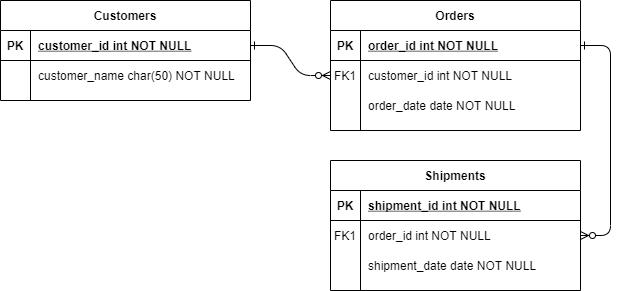

The diagram above was exported from draw.io. Its source (the exported page's mxGraphModel, read from the mxfile embedded in the PNG):
<mxGraphModel dx="1038" dy="607" grid="1" gridSize="10" guides="1" tooltips="1" connect="1" arrows="1" fold="1" page="1" pageScale="1" pageWidth="850" pageHeight="1100" math="0" shadow="0" extFonts="Permanent Marker^https://fonts.googleapis.com/css?family=Permanent+Marker">
  <root>
    <mxCell id="0" />
    <mxCell id="1" parent="0" />
    <mxCell id="C-vyLk0tnHw3VtMMgP7b-1" value="" style="edgeStyle=entityRelationEdgeStyle;endArrow=ERzeroToMany;startArrow=ERone;endFill=1;startFill=0;" parent="1" source="C-vyLk0tnHw3VtMMgP7b-24" target="C-vyLk0tnHw3VtMMgP7b-6" edge="1">
      <mxGeometry width="100" height="100" relative="1" as="geometry">
        <mxPoint x="340" y="720" as="sourcePoint" />
        <mxPoint x="440" y="620" as="targetPoint" />
      </mxGeometry>
    </mxCell>
    <mxCell id="C-vyLk0tnHw3VtMMgP7b-12" value="" style="edgeStyle=entityRelationEdgeStyle;endArrow=ERzeroToMany;startArrow=ERone;endFill=1;startFill=0;" parent="1" source="C-vyLk0tnHw3VtMMgP7b-3" target="C-vyLk0tnHw3VtMMgP7b-17" edge="1">
      <mxGeometry width="100" height="100" relative="1" as="geometry">
        <mxPoint x="400" y="180" as="sourcePoint" />
        <mxPoint x="460" y="205" as="targetPoint" />
      </mxGeometry>
    </mxCell>
    <mxCell id="C-vyLk0tnHw3VtMMgP7b-2" value="Orders" style="shape=table;startSize=30;container=1;collapsible=1;childLayout=tableLayout;fixedRows=1;rowLines=0;fontStyle=1;align=center;resizeLast=1;" parent="1" vertex="1">
      <mxGeometry x="450" y="120" width="250" height="130" as="geometry" />
    </mxCell>
    <mxCell id="C-vyLk0tnHw3VtMMgP7b-3" value="" style="shape=partialRectangle;collapsible=0;dropTarget=0;pointerEvents=0;fillColor=none;points=[[0,0.5],[1,0.5]];portConstraint=eastwest;top=0;left=0;right=0;bottom=1;" parent="C-vyLk0tnHw3VtMMgP7b-2" vertex="1">
      <mxGeometry y="30" width="250" height="30" as="geometry" />
    </mxCell>
    <mxCell id="C-vyLk0tnHw3VtMMgP7b-4" value="PK" style="shape=partialRectangle;overflow=hidden;connectable=0;fillColor=none;top=0;left=0;bottom=0;right=0;fontStyle=1;" parent="C-vyLk0tnHw3VtMMgP7b-3" vertex="1">
      <mxGeometry width="30" height="30" as="geometry" />
    </mxCell>
    <mxCell id="C-vyLk0tnHw3VtMMgP7b-5" value="order_id int NOT NULL " style="shape=partialRectangle;overflow=hidden;connectable=0;fillColor=none;top=0;left=0;bottom=0;right=0;align=left;spacingLeft=6;fontStyle=5;" parent="C-vyLk0tnHw3VtMMgP7b-3" vertex="1">
      <mxGeometry x="30" width="220" height="30" as="geometry" />
    </mxCell>
    <mxCell id="C-vyLk0tnHw3VtMMgP7b-6" value="" style="shape=partialRectangle;collapsible=0;dropTarget=0;pointerEvents=0;fillColor=none;points=[[0,0.5],[1,0.5]];portConstraint=eastwest;top=0;left=0;right=0;bottom=0;" parent="C-vyLk0tnHw3VtMMgP7b-2" vertex="1">
      <mxGeometry y="60" width="250" height="30" as="geometry" />
    </mxCell>
    <mxCell id="C-vyLk0tnHw3VtMMgP7b-7" value="FK1" style="shape=partialRectangle;overflow=hidden;connectable=0;fillColor=none;top=0;left=0;bottom=0;right=0;" parent="C-vyLk0tnHw3VtMMgP7b-6" vertex="1">
      <mxGeometry width="30" height="30" as="geometry" />
    </mxCell>
    <mxCell id="C-vyLk0tnHw3VtMMgP7b-8" value="customer_id int NOT NULL" style="shape=partialRectangle;overflow=hidden;connectable=0;fillColor=none;top=0;left=0;bottom=0;right=0;align=left;spacingLeft=6;" parent="C-vyLk0tnHw3VtMMgP7b-6" vertex="1">
      <mxGeometry x="30" width="220" height="30" as="geometry" />
    </mxCell>
    <mxCell id="C-vyLk0tnHw3VtMMgP7b-9" value="" style="shape=partialRectangle;collapsible=0;dropTarget=0;pointerEvents=0;fillColor=none;points=[[0,0.5],[1,0.5]];portConstraint=eastwest;top=0;left=0;right=0;bottom=0;" parent="C-vyLk0tnHw3VtMMgP7b-2" vertex="1">
      <mxGeometry y="90" width="250" height="30" as="geometry" />
    </mxCell>
    <mxCell id="C-vyLk0tnHw3VtMMgP7b-10" value="" style="shape=partialRectangle;overflow=hidden;connectable=0;fillColor=none;top=0;left=0;bottom=0;right=0;" parent="C-vyLk0tnHw3VtMMgP7b-9" vertex="1">
      <mxGeometry width="30" height="30" as="geometry" />
    </mxCell>
    <mxCell id="C-vyLk0tnHw3VtMMgP7b-11" value="order_date date NOT NULL" style="shape=partialRectangle;overflow=hidden;connectable=0;fillColor=none;top=0;left=0;bottom=0;right=0;align=left;spacingLeft=6;" parent="C-vyLk0tnHw3VtMMgP7b-9" vertex="1">
      <mxGeometry x="30" width="220" height="30" as="geometry" />
    </mxCell>
    <mxCell id="C-vyLk0tnHw3VtMMgP7b-13" value="Shipments" style="shape=table;startSize=30;container=1;collapsible=1;childLayout=tableLayout;fixedRows=1;rowLines=0;fontStyle=1;align=center;resizeLast=1;" parent="1" vertex="1">
      <mxGeometry x="450" y="280" width="250" height="130" as="geometry" />
    </mxCell>
    <mxCell id="C-vyLk0tnHw3VtMMgP7b-14" value="" style="shape=partialRectangle;collapsible=0;dropTarget=0;pointerEvents=0;fillColor=none;points=[[0,0.5],[1,0.5]];portConstraint=eastwest;top=0;left=0;right=0;bottom=1;" parent="C-vyLk0tnHw3VtMMgP7b-13" vertex="1">
      <mxGeometry y="30" width="250" height="30" as="geometry" />
    </mxCell>
    <mxCell id="C-vyLk0tnHw3VtMMgP7b-15" value="PK" style="shape=partialRectangle;overflow=hidden;connectable=0;fillColor=none;top=0;left=0;bottom=0;right=0;fontStyle=1;" parent="C-vyLk0tnHw3VtMMgP7b-14" vertex="1">
      <mxGeometry width="30" height="30" as="geometry" />
    </mxCell>
    <mxCell id="C-vyLk0tnHw3VtMMgP7b-16" value="shipment_id int NOT NULL " style="shape=partialRectangle;overflow=hidden;connectable=0;fillColor=none;top=0;left=0;bottom=0;right=0;align=left;spacingLeft=6;fontStyle=5;" parent="C-vyLk0tnHw3VtMMgP7b-14" vertex="1">
      <mxGeometry x="30" width="220" height="30" as="geometry" />
    </mxCell>
    <mxCell id="C-vyLk0tnHw3VtMMgP7b-17" value="" style="shape=partialRectangle;collapsible=0;dropTarget=0;pointerEvents=0;fillColor=none;points=[[0,0.5],[1,0.5]];portConstraint=eastwest;top=0;left=0;right=0;bottom=0;" parent="C-vyLk0tnHw3VtMMgP7b-13" vertex="1">
      <mxGeometry y="60" width="250" height="30" as="geometry" />
    </mxCell>
    <mxCell id="C-vyLk0tnHw3VtMMgP7b-18" value="FK1" style="shape=partialRectangle;overflow=hidden;connectable=0;fillColor=none;top=0;left=0;bottom=0;right=0;" parent="C-vyLk0tnHw3VtMMgP7b-17" vertex="1">
      <mxGeometry width="30" height="30" as="geometry" />
    </mxCell>
    <mxCell id="C-vyLk0tnHw3VtMMgP7b-19" value="order_id int NOT NULL" style="shape=partialRectangle;overflow=hidden;connectable=0;fillColor=none;top=0;left=0;bottom=0;right=0;align=left;spacingLeft=6;" parent="C-vyLk0tnHw3VtMMgP7b-17" vertex="1">
      <mxGeometry x="30" width="220" height="30" as="geometry" />
    </mxCell>
    <mxCell id="C-vyLk0tnHw3VtMMgP7b-20" value="" style="shape=partialRectangle;collapsible=0;dropTarget=0;pointerEvents=0;fillColor=none;points=[[0,0.5],[1,0.5]];portConstraint=eastwest;top=0;left=0;right=0;bottom=0;" parent="C-vyLk0tnHw3VtMMgP7b-13" vertex="1">
      <mxGeometry y="90" width="250" height="30" as="geometry" />
    </mxCell>
    <mxCell id="C-vyLk0tnHw3VtMMgP7b-21" value="" style="shape=partialRectangle;overflow=hidden;connectable=0;fillColor=none;top=0;left=0;bottom=0;right=0;" parent="C-vyLk0tnHw3VtMMgP7b-20" vertex="1">
      <mxGeometry width="30" height="30" as="geometry" />
    </mxCell>
    <mxCell id="C-vyLk0tnHw3VtMMgP7b-22" value="shipment_date date NOT NULL" style="shape=partialRectangle;overflow=hidden;connectable=0;fillColor=none;top=0;left=0;bottom=0;right=0;align=left;spacingLeft=6;" parent="C-vyLk0tnHw3VtMMgP7b-20" vertex="1">
      <mxGeometry x="30" width="220" height="30" as="geometry" />
    </mxCell>
    <mxCell id="C-vyLk0tnHw3VtMMgP7b-23" value="Customers" style="shape=table;startSize=30;container=1;collapsible=1;childLayout=tableLayout;fixedRows=1;rowLines=0;fontStyle=1;align=center;resizeLast=1;" parent="1" vertex="1">
      <mxGeometry x="120" y="120" width="250" height="100" as="geometry" />
    </mxCell>
    <mxCell id="C-vyLk0tnHw3VtMMgP7b-24" value="" style="shape=partialRectangle;collapsible=0;dropTarget=0;pointerEvents=0;fillColor=none;points=[[0,0.5],[1,0.5]];portConstraint=eastwest;top=0;left=0;right=0;bottom=1;" parent="C-vyLk0tnHw3VtMMgP7b-23" vertex="1">
      <mxGeometry y="30" width="250" height="30" as="geometry" />
    </mxCell>
    <mxCell id="C-vyLk0tnHw3VtMMgP7b-25" value="PK" style="shape=partialRectangle;overflow=hidden;connectable=0;fillColor=none;top=0;left=0;bottom=0;right=0;fontStyle=1;" parent="C-vyLk0tnHw3VtMMgP7b-24" vertex="1">
      <mxGeometry width="30" height="30" as="geometry" />
    </mxCell>
    <mxCell id="C-vyLk0tnHw3VtMMgP7b-26" value="customer_id int NOT NULL " style="shape=partialRectangle;overflow=hidden;connectable=0;fillColor=none;top=0;left=0;bottom=0;right=0;align=left;spacingLeft=6;fontStyle=5;" parent="C-vyLk0tnHw3VtMMgP7b-24" vertex="1">
      <mxGeometry x="30" width="220" height="30" as="geometry" />
    </mxCell>
    <mxCell id="C-vyLk0tnHw3VtMMgP7b-27" value="" style="shape=partialRectangle;collapsible=0;dropTarget=0;pointerEvents=0;fillColor=none;points=[[0,0.5],[1,0.5]];portConstraint=eastwest;top=0;left=0;right=0;bottom=0;" parent="C-vyLk0tnHw3VtMMgP7b-23" vertex="1">
      <mxGeometry y="60" width="250" height="30" as="geometry" />
    </mxCell>
    <mxCell id="C-vyLk0tnHw3VtMMgP7b-28" value="" style="shape=partialRectangle;overflow=hidden;connectable=0;fillColor=none;top=0;left=0;bottom=0;right=0;" parent="C-vyLk0tnHw3VtMMgP7b-27" vertex="1">
      <mxGeometry width="30" height="30" as="geometry" />
    </mxCell>
    <mxCell id="C-vyLk0tnHw3VtMMgP7b-29" value="customer_name char(50) NOT NULL" style="shape=partialRectangle;overflow=hidden;connectable=0;fillColor=none;top=0;left=0;bottom=0;right=0;align=left;spacingLeft=6;" parent="C-vyLk0tnHw3VtMMgP7b-27" vertex="1">
      <mxGeometry x="30" width="220" height="30" as="geometry" />
    </mxCell>
  </root>
</mxGraphModel>